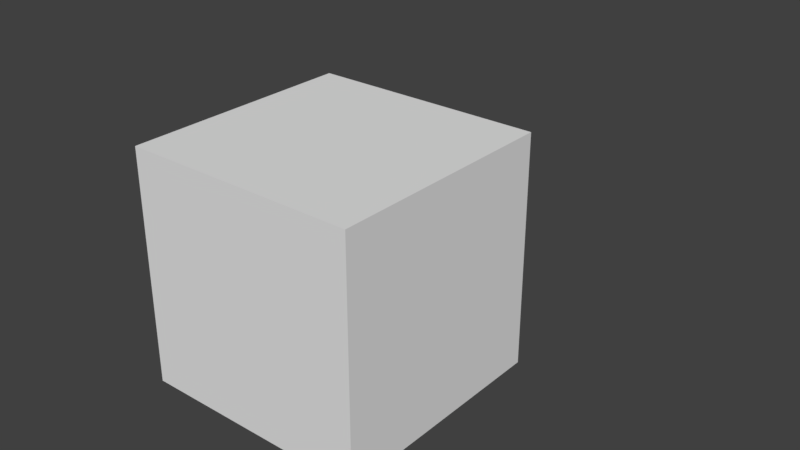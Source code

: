 # Source: lod.test.blend  (saved by Blender 2.78.0; exported with 4.5.12 LTS)
import bpy
from mathutils import Matrix  # noqa: F401  (used for matrix-valued properties, if any)

bpy.ops.wm.read_factory_settings(use_empty=True)
scene = bpy.context.scene
scene.name = 'Scene'

# ---- collections
col_collection_1 = bpy.data.collections.new('Collection 1'); scene.collection.children.link(col_collection_1)
col_collection_1.hide_render = True
col_collection_1.hide_viewport = True
col_collection_2 = bpy.data.collections.new('Collection 2'); scene.collection.children.link(col_collection_2)
col_collection_2.hide_render = True
col_collection_2.hide_viewport = True
col_collection_3 = bpy.data.collections.new('Collection 3'); scene.collection.children.link(col_collection_3)
col_collection_3.hide_render = True
col_collection_3.hide_viewport = True
col_collection_4 = bpy.data.collections.new('Collection 4'); scene.collection.children.link(col_collection_4)
col_collection_4.hide_render = True
col_collection_4.hide_viewport = True
col_collection_5 = bpy.data.collections.new('Collection 5'); scene.collection.children.link(col_collection_5)
col_collection_5.hide_render = True
col_collection_5.hide_viewport = True
col_collection_6 = bpy.data.collections.new('Collection 6'); scene.collection.children.link(col_collection_6)
col_collection_6.hide_render = True
col_collection_6.hide_viewport = True
col_collection_7 = bpy.data.collections.new('Collection 7'); scene.collection.children.link(col_collection_7)
col_collection_7.hide_render = True
col_collection_7.hide_viewport = True
col_collection_8 = bpy.data.collections.new('Collection 8'); scene.collection.children.link(col_collection_8)
col_collection_8.hide_render = True
col_collection_8.hide_viewport = True
col_collection_9 = bpy.data.collections.new('Collection 9'); scene.collection.children.link(col_collection_9)
col_collection_9.hide_render = True
col_collection_9.hide_viewport = True
col_collection_10 = bpy.data.collections.new('Collection 10'); scene.collection.children.link(col_collection_10)
col_collection_10.hide_render = True
col_collection_10.hide_viewport = True
col_collection_11 = bpy.data.collections.new('Collection 11'); scene.collection.children.link(col_collection_11)
col_collection_11.hide_render = True
col_collection_11.hide_viewport = True
col_collection_12 = bpy.data.collections.new('Collection 12'); scene.collection.children.link(col_collection_12)
col_collection_12.hide_render = True
col_collection_12.hide_viewport = True
col_collection_13 = bpy.data.collections.new('Collection 13'); scene.collection.children.link(col_collection_13)
col_collection_13.hide_render = True
col_collection_13.hide_viewport = True
col_collection_14 = bpy.data.collections.new('Collection 14'); scene.collection.children.link(col_collection_14)
col_collection_15 = bpy.data.collections.new('Collection 15'); scene.collection.children.link(col_collection_15)
col_collection_15.hide_render = True
col_collection_15.hide_viewport = True

# ---- materials (node trees are filled in below, after node groups)
mat_material = bpy.data.materials.new('Material')
mat_material.alpha_threshold = 0.0
mat_material.use_transparent_shadow = False
mat_material.roughness = 0.5
mat_material.line_color = (0.0, 0.0, 0.0, 1.0)

# ---- material node trees

# ---- world
world_world = bpy.data.worlds.new('World'); scene.world = world_world
world_world.color = (0.05088, 0.05088, 0.05088)
world_world.use_sun_shadow = False
world_world.sun_shadow_jitter_overblur = 0.0
world_world.cycles.sampling_method = 'MANUAL'

# ---- meshes
me_cube_061 = bpy.data.meshes.new('Cube.061')
me_cube_061.from_pydata([(-1.0, -1.0, -1.0), (-1.0, -1.0, 1.0), (-1.0, 1.0, -1.0), (-1.0, 1.0, 1.0), (1.0, -1.0, -1.0), (1.0, -1.0, 1.0), (1.0, 1.0, -1.0), (1.0, 1.0, 1.0)], [], [(0, 1, 3, 2), (2, 3, 7, 6), (6, 7, 5, 4), (4, 5, 1, 0), (2, 6, 4, 0), (7, 3, 1, 5)])
me_cube_061.materials.append(mat_material)
me_cube_061.use_remesh_preserve_volume = False
me_cube_061.use_remesh_preserve_attributes = False
me_cube_061.use_mirror_vertex_groups = False
me_cube_061.update()
me_cube_060 = bpy.data.meshes.new('Cube.060')
me_cube_060.from_pydata([(-1.0, -1.0, -1.0), (-1.0, -1.0, 1.0), (-1.0, 1.0, -1.0), (-1.0, 1.0, 1.0), (1.0, -1.0, -1.0), (1.0, -1.0, 1.0), (1.0, 1.0, -1.0), (1.0, 1.0, 1.0)], [], [(0, 1, 3, 2), (2, 3, 7, 6), (6, 7, 5, 4), (4, 5, 1, 0), (2, 6, 4, 0), (7, 3, 1, 5)])
me_cube_060.materials.append(mat_material)
me_cube_060.use_remesh_preserve_volume = False
me_cube_060.use_remesh_preserve_attributes = False
me_cube_060.use_mirror_vertex_groups = False
me_cube_060.update()
me_cube_059 = bpy.data.meshes.new('Cube.059')
me_cube_059.from_pydata([(-1.0, -1.0, -1.0), (-1.0, -1.0, 1.0), (-1.0, 1.0, -1.0), (-1.0, 1.0, 1.0), (1.0, -1.0, -1.0), (1.0, -1.0, 1.0), (1.0, 1.0, -1.0), (1.0, 1.0, 1.0)], [], [(0, 1, 3, 2), (2, 3, 7, 6), (6, 7, 5, 4), (4, 5, 1, 0), (2, 6, 4, 0), (7, 3, 1, 5)])
me_cube_059.materials.append(mat_material)
me_cube_059.use_remesh_preserve_volume = False
me_cube_059.use_remesh_preserve_attributes = False
me_cube_059.use_mirror_vertex_groups = False
me_cube_059.update()
me_cube_058 = bpy.data.meshes.new('Cube.058')
me_cube_058.from_pydata([(-1.0, -1.0, -1.0), (-1.0, -1.0, 1.0), (-1.0, 1.0, -1.0), (-1.0, 1.0, 1.0), (1.0, -1.0, -1.0), (1.0, -1.0, 1.0), (1.0, 1.0, -1.0), (1.0, 1.0, 1.0)], [], [(0, 1, 3, 2), (2, 3, 7, 6), (6, 7, 5, 4), (4, 5, 1, 0), (2, 6, 4, 0), (7, 3, 1, 5)])
me_cube_058.materials.append(mat_material)
me_cube_058.use_remesh_preserve_volume = False
me_cube_058.use_remesh_preserve_attributes = False
me_cube_058.use_mirror_vertex_groups = False
me_cube_058.update()
me_cube_057 = bpy.data.meshes.new('Cube.057')
me_cube_057.from_pydata([(-1.0, -1.0, -1.0), (-1.0, -1.0, 1.0), (-1.0, 1.0, -1.0), (-1.0, 1.0, 1.0), (1.0, -1.0, -1.0), (1.0, -1.0, 1.0), (1.0, 1.0, -1.0), (1.0, 1.0, 1.0)], [], [(0, 1, 3, 2), (2, 3, 7, 6), (6, 7, 5, 4), (4, 5, 1, 0), (2, 6, 4, 0), (7, 3, 1, 5)])
me_cube_057.materials.append(mat_material)
me_cube_057.use_remesh_preserve_volume = False
me_cube_057.use_remesh_preserve_attributes = False
me_cube_057.use_mirror_vertex_groups = False
me_cube_057.update()
me_cube_063 = bpy.data.meshes.new('Cube.063')
me_cube_063.from_pydata([(-1.0, -1.0, -1.0), (-1.0, -1.0, 1.0), (-1.0, 1.0, -1.0), (-1.0, 1.0, 1.0), (1.0, -1.0, -1.0), (1.0, -1.0, 1.0), (1.0, 1.0, -1.0), (1.0, 1.0, 1.0)], [], [(0, 1, 3, 2), (2, 3, 7, 6), (6, 7, 5, 4), (4, 5, 1, 0), (2, 6, 4, 0), (7, 3, 1, 5)])
me_cube_063.materials.append(mat_material)
me_cube_063.use_remesh_preserve_volume = False
me_cube_063.use_remesh_preserve_attributes = False
me_cube_063.use_mirror_vertex_groups = False
me_cube_063.update()
me_cube_062 = bpy.data.meshes.new('Cube.062')
me_cube_062.from_pydata([(-1.0, -1.0, -1.0), (-1.0, -1.0, 1.0), (-1.0, 1.0, -1.0), (-1.0, 1.0, 1.0), (1.0, -1.0, -1.0), (1.0, -1.0, 1.0), (1.0, 1.0, -1.0), (1.0, 1.0, 1.0)], [], [(0, 1, 3, 2), (2, 3, 7, 6), (6, 7, 5, 4), (4, 5, 1, 0), (2, 6, 4, 0), (7, 3, 1, 5)])
me_cube_062.materials.append(mat_material)
me_cube_062.use_remesh_preserve_volume = False
me_cube_062.use_remesh_preserve_attributes = False
me_cube_062.use_mirror_vertex_groups = False
me_cube_062.update()
me_cube_066 = bpy.data.meshes.new('Cube.066')
me_cube_066.from_pydata([(-1.0, -1.0, -1.0), (-1.0, -1.0, 1.0), (-1.0, 1.0, -1.0), (-1.0, 1.0, 1.0), (1.0, -1.0, -1.0), (1.0, -1.0, 1.0), (1.0, 1.0, -1.0), (1.0, 1.0, 1.0)], [], [(0, 1, 3, 2), (2, 3, 7, 6), (6, 7, 5, 4), (4, 5, 1, 0), (2, 6, 4, 0), (7, 3, 1, 5)])
me_cube_066.materials.append(mat_material)
me_cube_066.use_remesh_preserve_volume = False
me_cube_066.use_remesh_preserve_attributes = False
me_cube_066.use_mirror_vertex_groups = False
me_cube_066.update()
me_cube_065 = bpy.data.meshes.new('Cube.065')
me_cube_065.from_pydata([(-1.0, -1.0, -1.0), (-1.0, -1.0, 1.0), (-1.0, 1.0, -1.0), (-1.0, 1.0, 1.0), (1.0, -1.0, -1.0), (1.0, -1.0, 1.0), (1.0, 1.0, -1.0), (1.0, 1.0, 1.0)], [], [(0, 1, 3, 2), (2, 3, 7, 6), (6, 7, 5, 4), (4, 5, 1, 0), (2, 6, 4, 0), (7, 3, 1, 5)])
me_cube_065.materials.append(mat_material)
me_cube_065.use_remesh_preserve_volume = False
me_cube_065.use_remesh_preserve_attributes = False
me_cube_065.use_mirror_vertex_groups = False
me_cube_065.update()
me_cube_064 = bpy.data.meshes.new('Cube.064')
me_cube_064.from_pydata([(-1.0, -1.0, -1.0), (-1.0, -1.0, 1.0), (-1.0, 1.0, -1.0), (-1.0, 1.0, 1.0), (1.0, -1.0, -1.0), (1.0, -1.0, 1.0), (1.0, 1.0, -1.0), (1.0, 1.0, 1.0)], [], [(0, 1, 3, 2), (2, 3, 7, 6), (6, 7, 5, 4), (4, 5, 1, 0), (2, 6, 4, 0), (7, 3, 1, 5)])
me_cube_064.materials.append(mat_material)
me_cube_064.use_remesh_preserve_volume = False
me_cube_064.use_remesh_preserve_attributes = False
me_cube_064.use_mirror_vertex_groups = False
me_cube_064.update()
me_cube_070 = bpy.data.meshes.new('Cube.070')
me_cube_070.from_pydata([(-1.0, -1.0, -1.0), (-1.0, -1.0, 1.0), (-1.0, 1.0, -1.0), (-1.0, 1.0, 1.0), (1.0, -1.0, -1.0), (1.0, -1.0, 1.0), (1.0, 1.0, -1.0), (1.0, 1.0, 1.0)], [], [(0, 1, 3, 2), (2, 3, 7, 6), (6, 7, 5, 4), (4, 5, 1, 0), (2, 6, 4, 0), (7, 3, 1, 5)])
me_cube_070.materials.append(mat_material)
me_cube_070.use_remesh_preserve_volume = False
me_cube_070.use_remesh_preserve_attributes = False
me_cube_070.use_mirror_vertex_groups = False
me_cube_070.update()
me_cube_069 = bpy.data.meshes.new('Cube.069')
me_cube_069.from_pydata([(-1.0, -1.0, -1.0), (-1.0, -1.0, 1.0), (-1.0, 1.0, -1.0), (-1.0, 1.0, 1.0), (1.0, -1.0, -1.0), (1.0, -1.0, 1.0), (1.0, 1.0, -1.0), (1.0, 1.0, 1.0)], [], [(0, 1, 3, 2), (2, 3, 7, 6), (6, 7, 5, 4), (4, 5, 1, 0), (2, 6, 4, 0), (7, 3, 1, 5)])
me_cube_069.materials.append(mat_material)
me_cube_069.use_remesh_preserve_volume = False
me_cube_069.use_remesh_preserve_attributes = False
me_cube_069.use_mirror_vertex_groups = False
me_cube_069.update()
me_cube_068 = bpy.data.meshes.new('Cube.068')
me_cube_068.from_pydata([(-1.0, -1.0, -1.0), (-1.0, -1.0, 1.0), (-1.0, 1.0, -1.0), (-1.0, 1.0, 1.0), (1.0, -1.0, -1.0), (1.0, -1.0, 1.0), (1.0, 1.0, -1.0), (1.0, 1.0, 1.0)], [], [(0, 1, 3, 2), (2, 3, 7, 6), (6, 7, 5, 4), (4, 5, 1, 0), (2, 6, 4, 0), (7, 3, 1, 5)])
me_cube_068.materials.append(mat_material)
me_cube_068.use_remesh_preserve_volume = False
me_cube_068.use_remesh_preserve_attributes = False
me_cube_068.use_mirror_vertex_groups = False
me_cube_068.update()
me_cube_067 = bpy.data.meshes.new('Cube.067')
me_cube_067.from_pydata([(-1.0, -1.0, -1.0), (-1.0, -1.0, 1.0), (-1.0, 1.0, -1.0), (-1.0, 1.0, 1.0), (1.0, -1.0, -1.0), (1.0, -1.0, 1.0), (1.0, 1.0, -1.0), (1.0, 1.0, 1.0)], [], [(0, 1, 3, 2), (2, 3, 7, 6), (6, 7, 5, 4), (4, 5, 1, 0), (2, 6, 4, 0), (7, 3, 1, 5)])
me_cube_067.materials.append(mat_material)
me_cube_067.use_remesh_preserve_volume = False
me_cube_067.use_remesh_preserve_attributes = False
me_cube_067.use_mirror_vertex_groups = False
me_cube_067.update()
me_cube_075 = bpy.data.meshes.new('Cube.075')
me_cube_075.from_pydata([(-1.0, -1.0, -1.0), (-1.0, -1.0, 1.0), (-1.0, 1.0, -1.0), (-1.0, 1.0, 1.0), (1.0, -1.0, -1.0), (1.0, -1.0, 1.0), (1.0, 1.0, -1.0), (1.0, 1.0, 1.0)], [], [(0, 1, 3, 2), (2, 3, 7, 6), (6, 7, 5, 4), (4, 5, 1, 0), (2, 6, 4, 0), (7, 3, 1, 5)])
me_cube_075.materials.append(mat_material)
me_cube_075.use_remesh_preserve_volume = False
me_cube_075.use_remesh_preserve_attributes = False
me_cube_075.use_mirror_vertex_groups = False
me_cube_075.update()
me_cube_074 = bpy.data.meshes.new('Cube.074')
me_cube_074.from_pydata([(-1.0, -1.0, -1.0), (-1.0, -1.0, 1.0), (-1.0, 1.0, -1.0), (-1.0, 1.0, 1.0), (1.0, -1.0, -1.0), (1.0, -1.0, 1.0), (1.0, 1.0, -1.0), (1.0, 1.0, 1.0)], [], [(0, 1, 3, 2), (2, 3, 7, 6), (6, 7, 5, 4), (4, 5, 1, 0), (2, 6, 4, 0), (7, 3, 1, 5)])
me_cube_074.materials.append(mat_material)
me_cube_074.use_remesh_preserve_volume = False
me_cube_074.use_remesh_preserve_attributes = False
me_cube_074.use_mirror_vertex_groups = False
me_cube_074.update()
me_cube_073 = bpy.data.meshes.new('Cube.073')
me_cube_073.from_pydata([(-1.0, -1.0, -1.0), (-1.0, -1.0, 1.0), (-1.0, 1.0, -1.0), (-1.0, 1.0, 1.0), (1.0, -1.0, -1.0), (1.0, -1.0, 1.0), (1.0, 1.0, -1.0), (1.0, 1.0, 1.0)], [], [(0, 1, 3, 2), (2, 3, 7, 6), (6, 7, 5, 4), (4, 5, 1, 0), (2, 6, 4, 0), (7, 3, 1, 5)])
me_cube_073.materials.append(mat_material)
me_cube_073.use_remesh_preserve_volume = False
me_cube_073.use_remesh_preserve_attributes = False
me_cube_073.use_mirror_vertex_groups = False
me_cube_073.update()
me_cube_072 = bpy.data.meshes.new('Cube.072')
me_cube_072.from_pydata([(-1.0, -1.0, -1.0), (-1.0, -1.0, 1.0), (-1.0, 1.0, -1.0), (-1.0, 1.0, 1.0), (1.0, -1.0, -1.0), (1.0, -1.0, 1.0), (1.0, 1.0, -1.0), (1.0, 1.0, 1.0)], [], [(0, 1, 3, 2), (2, 3, 7, 6), (6, 7, 5, 4), (4, 5, 1, 0), (2, 6, 4, 0), (7, 3, 1, 5)])
me_cube_072.materials.append(mat_material)
me_cube_072.use_remesh_preserve_volume = False
me_cube_072.use_remesh_preserve_attributes = False
me_cube_072.use_mirror_vertex_groups = False
me_cube_072.update()
me_cube_071 = bpy.data.meshes.new('Cube.071')
me_cube_071.from_pydata([(-1.0, -1.0, -1.0), (-1.0, -1.0, 1.0), (-1.0, 1.0, -1.0), (-1.0, 1.0, 1.0), (1.0, -1.0, -1.0), (1.0, -1.0, 1.0), (1.0, 1.0, -1.0), (1.0, 1.0, 1.0)], [], [(0, 1, 3, 2), (2, 3, 7, 6), (6, 7, 5, 4), (4, 5, 1, 0), (2, 6, 4, 0), (7, 3, 1, 5)])
me_cube_071.materials.append(mat_material)
me_cube_071.use_remesh_preserve_volume = False
me_cube_071.use_remesh_preserve_attributes = False
me_cube_071.use_mirror_vertex_groups = False
me_cube_071.update()
me_cone = bpy.data.meshes.new('Cone')
me_cone.from_pydata([(0.0, 1.0, 0.008923), (0.1951, 0.9808, 0.008923), (0.3827, 0.9239, 0.008923), (0.5556, 0.8315, 0.008923), (0.7071, 0.7071, 0.008923), (0.8315, 0.5556, 0.008923), (0.9239, 0.3827, 0.008923), (0.9808, 0.1951, 0.008923), (1.0, 7.55e-08, 0.008923), (0.0, 0.0, 2.009), (0.9808, -0.1951, 0.008923), (0.9239, -0.3827, 0.008923), (0.8315, -0.5556, 0.008923), (0.7071, -0.7071, 0.008923), (0.5556, -0.8315, 0.008923), (0.3827, -0.9239, 0.008923), (0.1951, -0.9808, 0.008923), (-3.258e-07, -1.0, 0.008923), (-0.1951, -0.9808, 0.008923), (-0.3827, -0.9239, 0.008923), (-0.5556, -0.8315, 0.008923), (-0.7071, -0.7071, 0.008923), (-0.8315, -0.5556, 0.008923), (-0.9239, -0.3827, 0.008923), (-0.9808, -0.1951, 0.008923), (-1.0, 9.656e-07, 0.008923), (-0.9808, 0.1951, 0.008923), (-0.9239, 0.3827, 0.008923), (-0.8315, 0.5556, 0.008923), (-0.7071, 0.7071, 0.008923), (-0.5556, 0.8315, 0.008923), (-0.3827, 0.9239, 0.008923), (-0.1951, 0.9808, 0.008923)], [], [(0, 9, 1), (1, 9, 2), (2, 9, 3), (3, 9, 4), (4, 9, 5), (5, 9, 6), (6, 9, 7), (7, 9, 8), (8, 9, 10), (10, 9, 11), (11, 9, 12), (12, 9, 13), (13, 9, 14), (14, 9, 15), (15, 9, 16), (16, 9, 17), (17, 9, 18), (18, 9, 19), (19, 9, 20), (20, 9, 21), (21, 9, 22), (22, 9, 23), (23, 9, 24), (24, 9, 25), (25, 9, 26), (26, 9, 27), (27, 9, 28), (28, 9, 29), (29, 9, 30), (30, 9, 31), (31, 9, 32), (32, 9, 0), (0, 1, 2, 3, 4, 5, 6, 7, 8, 10, 11, 12, 13, 14, 15, 16, 17, 18, 19, 20, 21, 22, 23, 24, 25, 26, 27, 28, 29, 30, 31, 32)])
me_cone.materials.append(mat_material)
me_cone.use_remesh_preserve_volume = False
me_cone.use_remesh_preserve_attributes = False
me_cone.use_mirror_vertex_groups = False
me_cone.update()
me_cylinder = bpy.data.meshes.new('Cylinder')
me_cylinder.from_pydata([(0.0, 1.0, -5.96e-08), (0.0, 1.0, 2.0), (0.1951, 0.9808, -5.96e-08), (0.1951, 0.9808, 2.0), (0.3827, 0.9239, -5.96e-08), (0.3827, 0.9239, 2.0), (0.5556, 0.8315, -5.96e-08), (0.5556, 0.8315, 2.0), (0.7071, 0.7071, -5.96e-08), (0.7071, 0.7071, 2.0), (0.8315, 0.5556, -5.96e-08), (0.8315, 0.5556, 2.0), (0.9239, 0.3827, -5.96e-08), (0.9239, 0.3827, 2.0), (0.9808, 0.1951, -5.96e-08), (0.9808, 0.1951, 2.0), (1.0, -2.43e-07, -5.96e-08), (1.0, -2.43e-07, 2.0), (0.9808, -0.1951, -5.96e-08), (0.9808, -0.1951, 2.0), (0.9239, -0.3827, -5.96e-08), (0.9239, -0.3827, 2.0), (0.8315, -0.5556, -5.96e-08), (0.8315, -0.5556, 2.0), (0.7071, -0.7071, -5.96e-08), (0.7071, -0.7071, 2.0), (0.5556, -0.8315, -5.96e-08), (0.5556, -0.8315, 2.0), (0.3827, -0.9239, -5.96e-08), (0.3827, -0.9239, 2.0), (0.1951, -0.9808, -5.96e-08), (0.1951, -0.9808, 2.0), (-3.258e-07, -1.0, -5.96e-08), (-3.258e-07, -1.0, 2.0), (-0.1951, -0.9808, -5.96e-08), (-0.1951, -0.9808, 2.0), (-0.3827, -0.9239, -5.96e-08), (-0.3827, -0.9239, 2.0), (-0.5556, -0.8315, -5.96e-08), (-0.5556, -0.8315, 2.0), (-0.7071, -0.7071, -5.96e-08), (-0.7071, -0.7071, 2.0), (-0.8315, -0.5556, -5.96e-08), (-0.8315, -0.5556, 2.0), (-0.9239, -0.3827, -5.96e-08), (-0.9239, -0.3827, 2.0), (-0.9808, -0.1951, -5.96e-08), (-0.9808, -0.1951, 2.0), (-1.0, 6.471e-07, -5.96e-08), (-1.0, 6.471e-07, 2.0), (-0.9808, 0.1951, -5.96e-08), (-0.9808, 0.1951, 2.0), (-0.9239, 0.3827, -5.96e-08), (-0.9239, 0.3827, 2.0), (-0.8315, 0.5556, -5.96e-08), (-0.8315, 0.5556, 2.0), (-0.7071, 0.7071, -5.96e-08), (-0.7071, 0.7071, 2.0), (-0.5556, 0.8315, -5.96e-08), (-0.5556, 0.8315, 2.0), (-0.3827, 0.9239, -5.96e-08), (-0.3827, 0.9239, 2.0), (-0.1951, 0.9808, -5.96e-08), (-0.1951, 0.9808, 2.0)], [], [(0, 1, 3, 2), (2, 3, 5, 4), (4, 5, 7, 6), (6, 7, 9, 8), (8, 9, 11, 10), (10, 11, 13, 12), (12, 13, 15, 14), (14, 15, 17, 16), (16, 17, 19, 18), (18, 19, 21, 20), (20, 21, 23, 22), (22, 23, 25, 24), (24, 25, 27, 26), (26, 27, 29, 28), (28, 29, 31, 30), (30, 31, 33, 32), (32, 33, 35, 34), (34, 35, 37, 36), (36, 37, 39, 38), (38, 39, 41, 40), (40, 41, 43, 42), (42, 43, 45, 44), (44, 45, 47, 46), (46, 47, 49, 48), (48, 49, 51, 50), (50, 51, 53, 52), (52, 53, 55, 54), (54, 55, 57, 56), (56, 57, 59, 58), (58, 59, 61, 60), (3, 1, 63, 61, 59, 57, 55, 53, 51, 49, 47, 45, 43, 41, 39, 37, 35, 33, 31, 29, 27, 25, 23, 21, 19, 17, 15, 13, 11, 9, 7, 5), (60, 61, 63, 62), (62, 63, 1, 0), (0, 2, 4, 6, 8, 10, 12, 14, 16, 18, 20, 22, 24, 26, 28, 30, 32, 34, 36, 38, 40, 42, 44, 46, 48, 50, 52, 54, 56, 58, 60, 62)])
me_cylinder.materials.append(mat_material)
me_cylinder.use_remesh_preserve_volume = False
me_cylinder.use_remesh_preserve_attributes = False
me_cylinder.use_mirror_vertex_groups = False
me_cylinder.update()
me_cube = bpy.data.meshes.new('Cube')
me_cube.from_pydata([(-0.3407, -0.5093, -0.3362), (-0.3407, -0.5093, 0.2847), (-0.3407, 0.5093, -0.3362), (-0.3407, 0.5093, 0.2847), (0.3407, -0.5093, -0.3362), (0.3407, -0.5093, 0.2847), (0.3407, 0.5093, -0.3362), (0.3407, 0.5093, 0.2847), (-0.3407, 2.98e-08, -0.3362), (0.0, 0.5093, 0.1482), (0.3407, -2.98e-08, -0.3362), (0.0, -0.5093, 0.1482), (0.0, 2.98e-08, 0.1482), (-0.3407, -0.2547, -0.3362), (-0.1703, 0.5093, 0.1482), (0.3407, 0.2547, -0.3362), (0.1703, -0.5093, 0.1482), (-0.3407, 0.2547, -0.3362), (0.1703, 0.5093, 0.1482), (0.3407, -0.2547, -0.3362), (-0.1703, -0.5093, 0.1482), (0.0, -0.2547, 0.1482), (0.0, 0.2547, 0.1482), (-0.1703, 2.98e-08, 0.1482), (0.1703, 0.0, 0.1482), (0.1703, 0.2547, 0.1482), (-0.1703, 0.2547, 0.1482), (-0.1703, -0.2547, 0.1482), (0.1703, -0.2547, 0.1482)], [], [(0, 1, 3, 2, 17, 8, 13), (2, 3, 7, 6, 18, 9, 14), (6, 7, 5, 4, 19, 10, 15), (4, 5, 1, 0, 20, 11, 16), (28, 19, 4, 16), (7, 3, 1, 5), (27, 21, 11, 20), (26, 22, 12, 23), (25, 15, 10, 24), (22, 25, 24, 12), (9, 18, 25, 22), (18, 6, 15, 25), (17, 26, 23, 8), (2, 14, 26, 17), (14, 9, 22, 26), (13, 27, 20, 0), (8, 23, 27, 13), (23, 12, 21, 27), (21, 28, 16, 11), (12, 24, 28, 21), (24, 10, 19, 28)])
me_cube.materials.append(mat_material)
me_cube.use_remesh_preserve_volume = False
me_cube.use_remesh_preserve_attributes = False
me_cube.use_mirror_vertex_groups = False
me_cube.update()
me_cube_001 = bpy.data.meshes.new('Cube.001')
me_cube_001.from_pydata([(0.04419, -0.378, -0.1919), (0.04419, -0.378, 0.3493), (0.04419, 0.1913, -0.1919), (0.04419, 0.1913, 0.3493), (2.192, -0.378, -0.7153), (2.192, -0.378, -0.1741), (2.192, 0.1913, -0.7153), (2.192, 0.1913, -0.1741)], [], [(0, 1, 3, 2), (2, 3, 7, 6), (6, 7, 5, 4), (4, 5, 1, 0), (2, 6, 4, 0), (7, 3, 1, 5)])
me_cube_001.materials.append(mat_material)
me_cube_001.use_remesh_preserve_volume = False
me_cube_001.use_remesh_preserve_attributes = False
me_cube_001.use_mirror_vertex_groups = False
me_cube_001.update()
me_cube_002 = bpy.data.meshes.new('Cube.002')
me_cube_002.from_pydata([(-1.0, -1.0, -1.0), (-1.0, -1.0, 1.0), (-1.0, 1.0, -1.0), (-1.0, 1.0, 1.0), (1.0, -1.0, -1.0), (1.0, -1.0, 1.0), (1.0, 1.0, -1.0), (1.0, 1.0, 1.0)], [], [(0, 1, 3, 2), (2, 3, 7, 6), (6, 7, 5, 4), (4, 5, 1, 0), (2, 6, 4, 0), (7, 3, 1, 5)])
me_cube_002.materials.append(mat_material)
me_cube_002.use_remesh_preserve_volume = False
me_cube_002.use_remesh_preserve_attributes = False
me_cube_002.use_mirror_vertex_groups = False
me_cube_002.update()
me_cube_003 = bpy.data.meshes.new('Cube.003')
me_cube_003.from_pydata([(-1.0, -1.0, -1.0), (-1.0, -1.0, 1.0), (-1.0, 1.0, -1.0), (-1.0, 1.0, 1.0), (1.0, -1.0, -1.0), (1.0, -1.0, 1.0), (1.0, 1.0, -1.0), (1.0, 1.0, 1.0)], [], [(0, 1, 3, 2), (2, 3, 7, 6), (6, 7, 5, 4), (4, 5, 1, 0), (2, 6, 4, 0), (7, 3, 1, 5)])
me_cube_003.materials.append(mat_material)
me_cube_003.use_remesh_preserve_volume = False
me_cube_003.use_remesh_preserve_attributes = False
me_cube_003.use_mirror_vertex_groups = False
me_cube_003.update()
me_cube_004 = bpy.data.meshes.new('Cube.004')
me_cube_004.from_pydata([(-1.0, -1.0, -1.0), (-1.0, -1.0, 1.0), (-1.0, 1.0, -1.0), (-1.0, 1.0, 1.0), (1.0, -1.0, -1.0), (1.0, -1.0, 1.0), (1.0, 1.0, -1.0), (1.0, 1.0, 1.0)], [], [(0, 1, 3, 2), (2, 3, 7, 6), (6, 7, 5, 4), (4, 5, 1, 0), (2, 6, 4, 0), (7, 3, 1, 5)])
me_cube_004.materials.append(mat_material)
me_cube_004.use_remesh_preserve_volume = False
me_cube_004.use_remesh_preserve_attributes = False
me_cube_004.use_mirror_vertex_groups = False
me_cube_004.update()
me_cube_005 = bpy.data.meshes.new('Cube.005')
me_cube_005.from_pydata([(-1.0, -1.0, -1.0), (-1.0, -1.0, 1.0), (-1.0, 1.0, -1.0), (-1.0, 1.0, 1.0), (1.0, -1.0, -1.0), (1.0, -1.0, 1.0), (1.0, 1.0, -1.0), (1.0, 1.0, 1.0)], [], [(0, 1, 3, 2), (2, 3, 7, 6), (6, 7, 5, 4), (4, 5, 1, 0), (2, 6, 4, 0), (7, 3, 1, 5)])
me_cube_005.materials.append(mat_material)
me_cube_005.use_remesh_preserve_volume = False
me_cube_005.use_remesh_preserve_attributes = False
me_cube_005.use_mirror_vertex_groups = False
me_cube_005.update()
me_cube_006 = bpy.data.meshes.new('Cube.006')
me_cube_006.from_pydata([(-1.0, -1.0, -1.0), (-1.0, -1.0, 1.0), (-1.0, 1.0, -1.0), (-1.0, 1.0, 1.0), (1.0, -1.0, -1.0), (1.0, -1.0, 1.0), (1.0, 1.0, -1.0), (1.0, 1.0, 1.0)], [], [(0, 1, 3, 2), (2, 3, 7, 6), (6, 7, 5, 4), (4, 5, 1, 0), (2, 6, 4, 0), (7, 3, 1, 5)])
me_cube_006.materials.append(mat_material)
me_cube_006.use_remesh_preserve_volume = False
me_cube_006.use_remesh_preserve_attributes = False
me_cube_006.use_mirror_vertex_groups = False
me_cube_006.update()
me_cube_008 = bpy.data.meshes.new('Cube.008')
me_cube_008.from_pydata([(-1.0, -1.0, -1.0), (-1.0, -1.0, 1.0), (-1.0, 1.0, -1.0), (-1.0, 1.0, 1.0), (1.0, -1.0, -1.0), (1.0, -1.0, 1.0), (1.0, 1.0, -1.0), (1.0, 1.0, 1.0)], [], [(0, 1, 3, 2), (2, 3, 7, 6), (6, 7, 5, 4), (4, 5, 1, 0), (2, 6, 4, 0), (7, 3, 1, 5)])
me_cube_008.materials.append(mat_material)
me_cube_008.use_remesh_preserve_volume = False
me_cube_008.use_remesh_preserve_attributes = False
me_cube_008.use_mirror_vertex_groups = False
me_cube_008.update()
me_cube_007 = bpy.data.meshes.new('Cube.007')
me_cube_007.from_pydata([(-1.0, -1.0, -1.0), (-1.0, -1.0, 1.0), (-1.0, 1.0, -1.0), (-1.0, 1.0, 1.0), (1.0, -1.0, -1.0), (1.0, -1.0, 1.0), (1.0, 1.0, -1.0), (1.0, 1.0, 1.0)], [], [(0, 1, 3, 2), (2, 3, 7, 6), (6, 7, 5, 4), (4, 5, 1, 0), (2, 6, 4, 0), (7, 3, 1, 5)])
me_cube_007.materials.append(mat_material)
me_cube_007.use_remesh_preserve_volume = False
me_cube_007.use_remesh_preserve_attributes = False
me_cube_007.use_mirror_vertex_groups = False
me_cube_007.update()
me_cube_009 = bpy.data.meshes.new('Cube.009')
me_cube_009.from_pydata([(-1.0, -1.0, -1.0), (-1.0, -1.0, 1.0), (-1.0, 1.0, -1.0), (-1.0, 1.0, 1.0), (1.0, -1.0, -1.0), (1.0, -1.0, 1.0), (1.0, 1.0, -1.0), (1.0, 1.0, 1.0)], [], [(0, 1, 3, 2), (2, 3, 7, 6), (6, 7, 5, 4), (4, 5, 1, 0), (2, 6, 4, 0), (7, 3, 1, 5)])
me_cube_009.materials.append(mat_material)
me_cube_009.use_remesh_preserve_volume = False
me_cube_009.use_remesh_preserve_attributes = False
me_cube_009.use_mirror_vertex_groups = False
me_cube_009.update()
me_cube_010 = bpy.data.meshes.new('Cube.010')
me_cube_010.from_pydata([(-1.0, -1.0, -1.0), (-1.0, -1.0, 1.0), (-1.0, 1.0, -1.0), (-1.0, 1.0, 1.0), (1.0, -1.0, -1.0), (1.0, -1.0, 1.0), (1.0, 1.0, -1.0), (1.0, 1.0, 1.0)], [], [(0, 1, 3, 2), (2, 3, 7, 6), (6, 7, 5, 4), (4, 5, 1, 0), (2, 6, 4, 0), (7, 3, 1, 5)])
me_cube_010.materials.append(mat_material)
me_cube_010.use_remesh_preserve_volume = False
me_cube_010.use_remesh_preserve_attributes = False
me_cube_010.use_mirror_vertex_groups = False
me_cube_010.update()
me_cube_014 = bpy.data.meshes.new('Cube.014')
me_cube_014.from_pydata([(-1.0, -1.0, -1.0), (-1.0, -1.0, 1.0), (-1.0, 1.0, -1.0), (-1.0, 1.0, 1.0), (1.0, -1.0, -1.0), (1.0, -1.0, 1.0), (1.0, 1.0, -1.0), (1.0, 1.0, 1.0)], [], [(0, 1, 3, 2), (2, 3, 7, 6), (6, 7, 5, 4), (4, 5, 1, 0), (2, 6, 4, 0), (7, 3, 1, 5)])
me_cube_014.materials.append(mat_material)
me_cube_014.use_remesh_preserve_volume = False
me_cube_014.use_remesh_preserve_attributes = False
me_cube_014.use_mirror_vertex_groups = False
me_cube_014.update()
me_cube_013 = bpy.data.meshes.new('Cube.013')
me_cube_013.from_pydata([(-1.0, -1.0, -1.0), (-1.0, -1.0, 1.0), (-1.0, 1.0, -1.0), (-1.0, 1.0, 1.0), (1.0, -1.0, -1.0), (1.0, -1.0, 1.0), (1.0, 1.0, -1.0), (1.0, 1.0, 1.0)], [], [(0, 1, 3, 2), (2, 3, 7, 6), (6, 7, 5, 4), (4, 5, 1, 0), (2, 6, 4, 0), (7, 3, 1, 5)])
me_cube_013.materials.append(mat_material)
me_cube_013.use_remesh_preserve_volume = False
me_cube_013.use_remesh_preserve_attributes = False
me_cube_013.use_mirror_vertex_groups = False
me_cube_013.update()

# ---- objects
ob_cube_l1_4_4 = bpy.data.objects.new('Cube_l1_4_4', me_cube_061)
ob_cube_l1_3_4 = bpy.data.objects.new('Cube_l1_3_4', me_cube_060)
ob_cube_l1_2_4 = bpy.data.objects.new('Cube_l1_2_4', me_cube_059)
ob_cube_l1_1_4 = bpy.data.objects.new('Cube_l1_1_4', me_cube_058)
ob_cube_l1_0_4 = bpy.data.objects.new('Cube_l1_0_4', me_cube_057)
ob_cube_l2_1_1 = bpy.data.objects.new('Cube_l2_1_1', me_cube_063)
ob_cube_l2_0_1 = bpy.data.objects.new('Cube_l2_0_1', me_cube_062)
ob_cube_l3_2_2 = bpy.data.objects.new('Cube_l3_2_2', me_cube_066)
ob_cube_l3_1_2 = bpy.data.objects.new('Cube_l3_1_2', me_cube_065)
ob_cube_l3_0_2 = bpy.data.objects.new('Cube_l3_0_2', me_cube_064)
ob_cube_l4_3_3 = bpy.data.objects.new('Cube_l4_3_3', me_cube_070)
ob_cube_l4_2_3 = bpy.data.objects.new('Cube_l4_2_3', me_cube_069)
ob_cube_l4_1_3 = bpy.data.objects.new('Cube_l4_1_3', me_cube_068)
ob_cube_l4_0_3 = bpy.data.objects.new('Cube_l4_0_3', me_cube_067)
ob_cube_l5_4_4 = bpy.data.objects.new('Cube_l5_4_4', me_cube_075)
ob_cube_l5_3_4 = bpy.data.objects.new('Cube_l5_3_4', me_cube_074)
ob_cube_l5_2_4 = bpy.data.objects.new('Cube_l5_2_4', me_cube_073)
ob_cube_l5_1_4 = bpy.data.objects.new('Cube_l5_1_4', me_cube_072)
ob_cube_l5_0_4 = bpy.data.objects.new('Cube_l5_0_4', me_cube_071)
ob_06_additive_lod_mode = bpy.data.objects.new('06_additive_lod_mode', None)
ob_0_1000_silocap = bpy.data.objects.new('0_1000_SiloCap', me_cone)
ob_0_3000_silobody = bpy.data.objects.new('0_3000_SiloBody', me_cylinder)
ob_0_0250_silovehicleport = bpy.data.objects.new('0_0250_SiloVehiclePort', me_cube)
ob_0_0500_silochute = bpy.data.objects.new('0_0500_SiloChute', me_cube_001)
ob_07_wrong_lods_order_reversed_sel = bpy.data.objects.new('07_wrong_lods_order_reversed_sel', me_cube_002)
ob_08_wrong_lods_order_mixed_add = bpy.data.objects.new('08_wrong_lods_order_mixed_add', me_cube_003)
ob_09_wrong_lod_mode_switches = bpy.data.objects.new('09_wrong_lod_mode_switches', me_cube_004)
ob_10_wrong_sel_ranges_overlap = bpy.data.objects.new('10_wrong_sel_ranges_overlap', me_cube_005)
ob_11_wrong_sel_ranges_has_gap = bpy.data.objects.new('11_wrong_sel_ranges_has_gap', me_cube_006)
ob_12_wrong_near_far_pair_0_0 = bpy.data.objects.new('12_wrong_near_far_pair_0_0', me_cube_008)
ob_13_wrong_near_far_pair_100_100 = bpy.data.objects.new('13_wrong_near_far_pair_100_100', me_cube_007)
ob_14_wrong_first_lod_near_not_0 = bpy.data.objects.new('14_wrong_first_lod_near_not_0', me_cube_009)
ob_15_objects_in_undefind_buckets_skipped = bpy.data.objects.new('15_objects_in_undefind_buckets_skipped', None)
ob_15_skipped_cube_no_buckets = bpy.data.objects.new('15_skipped_cube_no_buckets', me_cube_010)
ob_15_cube_bucket_1 = bpy.data.objects.new('15_cube_bucket_1', me_cube_014)
ob_15_skipped_cube_3_4 = bpy.data.objects.new('15_skipped_cube_3_4', me_cube_013)

# ---- transforms, parenting, visibility, modifiers, constraints
ob_cube_l1_4_4.location = (20.0, 0.0, 0.0)
ob_cube_l1_4_4.lineart.crease_threshold = 0.0
ob_cube_l1_3_4.location = (15.0, 0.0, 0.0)
ob_cube_l1_3_4.lineart.crease_threshold = 0.0
ob_cube_l1_2_4.location = (10.0, 0.0, 0.0)
ob_cube_l1_2_4.lineart.crease_threshold = 0.0
ob_cube_l1_1_4.location = (5.0, 0.0, 0.0)
ob_cube_l1_1_4.lineart.crease_threshold = 0.0
ob_cube_l1_0_4.location = (0.0, 0.0, 0.0)
ob_cube_l1_0_4.lineart.crease_threshold = 0.0
ob_cube_l2_1_1.location = (5.0, 0.0, 5.0)
ob_cube_l2_1_1.lineart.crease_threshold = 0.0
ob_cube_l2_0_1.location = (0.0, 0.0, 5.0)
ob_cube_l2_0_1.lineart.crease_threshold = 0.0
ob_cube_l3_2_2.location = (10.0, 0.0, 10.0)
ob_cube_l3_2_2.lineart.crease_threshold = 0.0
ob_cube_l3_1_2.location = (5.0, 0.0, 10.0)
ob_cube_l3_1_2.lineart.crease_threshold = 0.0
ob_cube_l3_0_2.location = (0.0, 0.0, 10.0)
ob_cube_l3_0_2.lineart.crease_threshold = 0.0
ob_cube_l4_3_3.location = (15.0, 0.0, 15.0)
ob_cube_l4_3_3.lineart.crease_threshold = 0.0
ob_cube_l4_2_3.location = (10.0, 0.0, 15.0)
ob_cube_l4_2_3.lineart.crease_threshold = 0.0
ob_cube_l4_1_3.location = (5.0, 0.0, 15.0)
ob_cube_l4_1_3.lineart.crease_threshold = 0.0
ob_cube_l4_0_3.location = (0.0, 0.0, 15.0)
ob_cube_l4_0_3.lineart.crease_threshold = 0.0
ob_cube_l5_4_4.location = (20.0, 0.0, 20.0)
ob_cube_l5_4_4.lineart.crease_threshold = 0.0
ob_cube_l5_3_4.location = (15.0, 0.0, 20.0)
ob_cube_l5_3_4.lineart.crease_threshold = 0.0
ob_cube_l5_2_4.location = (10.0, 0.0, 20.0)
ob_cube_l5_2_4.lineart.crease_threshold = 0.0
ob_cube_l5_1_4.location = (5.0, 0.0, 20.0)
ob_cube_l5_1_4.lineart.crease_threshold = 0.0
ob_cube_l5_0_4.location = (0.0, 0.0, 20.0)
ob_cube_l5_0_4.lineart.crease_threshold = 0.0
ob_06_additive_lod_mode.location = (0.0, 0.0, 0.0)
ob_06_additive_lod_mode.empty_image_offset = (0.0, 0.0)
ob_06_additive_lod_mode.lineart.crease_threshold = 0.0
ob_0_1000_silocap.parent = ob_06_additive_lod_mode
ob_0_1000_silocap.location = (0.0, 0.0, 2.0)
ob_0_1000_silocap.lineart.crease_threshold = 0.0
ob_0_3000_silobody.parent = ob_06_additive_lod_mode
ob_0_3000_silobody.location = (0.0, 0.0, 0.0)
ob_0_3000_silobody.lineart.crease_threshold = 0.0
ob_0_0250_silovehicleport.parent = ob_06_additive_lod_mode
ob_0_0250_silovehicleport.location = (3.431, 0.0, 0.3247)
ob_0_0250_silovehicleport.lineart.crease_threshold = 0.0
ob_0_0500_silochute.parent = ob_06_additive_lod_mode
ob_0_0500_silochute.location = (0.899, 0.0, 0.7153)
ob_0_0500_silochute.lineart.crease_threshold = 0.0
ob_07_wrong_lods_order_reversed_sel.location = (0.0, 0.0, 0.0)
ob_07_wrong_lods_order_reversed_sel.lineart.crease_threshold = 0.0
ob_08_wrong_lods_order_mixed_add.location = (0.0, 0.0, 0.0)
ob_08_wrong_lods_order_mixed_add.lineart.crease_threshold = 0.0
ob_09_wrong_lod_mode_switches.location = (0.0, 0.0, 0.0)
ob_09_wrong_lod_mode_switches.lineart.crease_threshold = 0.0
ob_10_wrong_sel_ranges_overlap.location = (0.0, 0.0, 0.0)
ob_10_wrong_sel_ranges_overlap.lineart.crease_threshold = 0.0
ob_11_wrong_sel_ranges_has_gap.location = (0.0, 0.0, 0.0)
ob_11_wrong_sel_ranges_has_gap.lineart.crease_threshold = 0.0
ob_12_wrong_near_far_pair_0_0.location = (0.0, 0.0, 0.0)
ob_12_wrong_near_far_pair_0_0.lineart.crease_threshold = 0.0
ob_13_wrong_near_far_pair_100_100.location = (0.0, 0.0, 0.0)
ob_13_wrong_near_far_pair_100_100.lineart.crease_threshold = 0.0
ob_14_wrong_first_lod_near_not_0.location = (0.0, 0.0, 0.0)
ob_14_wrong_first_lod_near_not_0.lineart.crease_threshold = 0.0
ob_15_objects_in_undefind_buckets_skipped.location = (0.0, 0.0, 0.0)
ob_15_objects_in_undefind_buckets_skipped.empty_image_offset = (0.0, 0.0)
ob_15_objects_in_undefind_buckets_skipped.lineart.crease_threshold = 0.0
ob_15_skipped_cube_no_buckets.parent = ob_15_objects_in_undefind_buckets_skipped
ob_15_skipped_cube_no_buckets.location = (0.0, 0.0, 0.0)
ob_15_skipped_cube_no_buckets.lineart.crease_threshold = 0.0
ob_15_cube_bucket_1.parent = ob_15_objects_in_undefind_buckets_skipped
ob_15_cube_bucket_1.location = (2.0, 0.0, 0.0)
ob_15_cube_bucket_1.lineart.crease_threshold = 0.0
ob_15_skipped_cube_3_4.parent = ob_15_objects_in_undefind_buckets_skipped
ob_15_skipped_cube_3_4.location = (-2.0, 0.0, 0.0)
ob_15_skipped_cube_3_4.lineart.crease_threshold = 0.0

# ---- collection membership
col_collection_1.objects.link(ob_cube_l1_4_4)
col_collection_1.objects.link(ob_cube_l1_3_4)
col_collection_1.objects.link(ob_cube_l1_2_4)
col_collection_1.objects.link(ob_cube_l1_1_4)
col_collection_1.objects.link(ob_cube_l1_0_4)
col_collection_2.objects.link(ob_cube_l2_1_1)
col_collection_2.objects.link(ob_cube_l2_0_1)
col_collection_3.objects.link(ob_cube_l3_2_2)
col_collection_3.objects.link(ob_cube_l3_1_2)
col_collection_3.objects.link(ob_cube_l3_0_2)
col_collection_4.objects.link(ob_cube_l4_3_3)
col_collection_4.objects.link(ob_cube_l4_2_3)
col_collection_4.objects.link(ob_cube_l4_1_3)
col_collection_4.objects.link(ob_cube_l4_0_3)
col_collection_5.objects.link(ob_cube_l5_4_4)
col_collection_5.objects.link(ob_cube_l5_3_4)
col_collection_5.objects.link(ob_cube_l5_2_4)
col_collection_5.objects.link(ob_cube_l5_1_4)
col_collection_5.objects.link(ob_cube_l5_0_4)
col_collection_6.objects.link(ob_06_additive_lod_mode)
col_collection_6.objects.link(ob_0_1000_silocap)
col_collection_6.objects.link(ob_0_3000_silobody)
col_collection_6.objects.link(ob_0_0250_silovehicleport)
col_collection_6.objects.link(ob_0_0500_silochute)
col_collection_7.objects.link(ob_07_wrong_lods_order_reversed_sel)
col_collection_8.objects.link(ob_08_wrong_lods_order_mixed_add)
col_collection_9.objects.link(ob_09_wrong_lod_mode_switches)
col_collection_10.objects.link(ob_10_wrong_sel_ranges_overlap)
col_collection_11.objects.link(ob_11_wrong_sel_ranges_has_gap)
col_collection_12.objects.link(ob_12_wrong_near_far_pair_0_0)
col_collection_13.objects.link(ob_13_wrong_near_far_pair_100_100)
col_collection_14.objects.link(ob_14_wrong_first_lod_near_not_0)
col_collection_15.objects.link(ob_15_objects_in_undefind_buckets_skipped)
col_collection_15.objects.link(ob_15_skipped_cube_no_buckets)
col_collection_15.objects.link(ob_15_cube_bucket_1)
col_collection_15.objects.link(ob_15_skipped_cube_3_4)

# ---- scene / render settings (as saved in the file)
scene.frame_start = 1; scene.frame_end = 250; scene.frame_set(1)
scene.render.engine = 'BLENDER_EEVEE_NEXT'
scene.render.resolution_percentage = 50
scene.render.dither_intensity = 0.0
scene.cycles.use_denoising = False
scene.cycles.samples = 128
scene.cycles.sampling_pattern = 'TABULATED_SOBOL'
scene.cycles.light_sampling_threshold = 0.0
scene.cycles.use_adaptive_sampling = False
scene.cycles.use_light_tree = False
scene.cycles.blur_glossy = 0.0
scene.cycles.sample_clamp_indirect = 0.0
scene.view_settings.view_transform = 'Standard'
bpy.context.view_layer.update()

# ---- added for rendering (the .blend has no active camera and no usable light): camera, sun
cam_auto = bpy.data.cameras.new('AutoCamera')
cam_auto.lens = 50.0
cam_auto.sensor_width = 36.0
cam_auto.clip_end = 1000.0
ob_auto_camera = bpy.data.objects.new('AutoCamera', cam_auto)
scene.collection.objects.link(ob_auto_camera)
ob_auto_camera.location = (5.05623, -5.35245, 4.07276)
ob_auto_camera.rotation_euler = (1.09748, -7.21219e-08, 0.694738)
scene.camera = ob_auto_camera
light_auto_sun = bpy.data.lights.new('AutoSun', 'SUN')
light_auto_sun.energy = 3.0
light_auto_sun.angle = 0.0523599
ob_auto_sun = bpy.data.objects.new('AutoSun', light_auto_sun)
scene.collection.objects.link(ob_auto_sun)
ob_auto_sun.rotation_euler = (0.872665, 0.174533, 0.523599)
bpy.context.view_layer.update()
